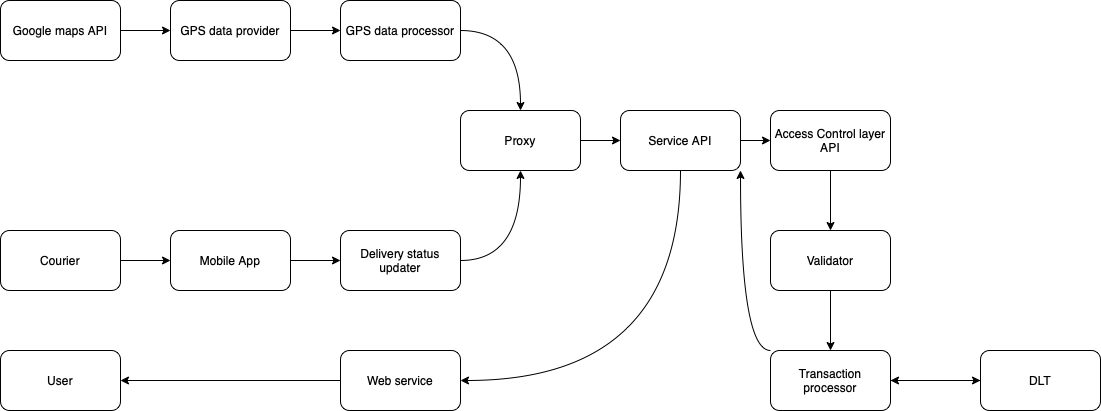

The diagram above was exported from draw.io. Its source (the exported page's mxGraphModel, read from the mxfile embedded in the PNG):
<mxGraphModel dx="1260" dy="531" grid="1" gridSize="10" guides="1" tooltips="1" connect="1" arrows="1" fold="1" page="1" pageScale="1" pageWidth="827" pageHeight="1169" math="0" shadow="0">
  <root>
    <mxCell id="0" />
    <mxCell id="1" parent="0" />
    <mxCell id="iPo-hhZVtCa0yUZ-Rida-1" style="edgeStyle=orthogonalEdgeStyle;rounded=0;orthogonalLoop=1;jettySize=auto;html=1;entryX=0;entryY=0.5;entryDx=0;entryDy=0;" edge="1" parent="1" source="iPo-hhZVtCa0yUZ-Rida-2" target="iPo-hhZVtCa0yUZ-Rida-7">
      <mxGeometry relative="1" as="geometry" />
    </mxCell>
    <mxCell id="iPo-hhZVtCa0yUZ-Rida-2" value="Proxy" style="rounded=1;whiteSpace=wrap;html=1;" vertex="1" parent="1">
      <mxGeometry x="640" y="350" width="120" height="60" as="geometry" />
    </mxCell>
    <mxCell id="iPo-hhZVtCa0yUZ-Rida-3" value="Mobile App" style="rounded=1;whiteSpace=wrap;html=1;" vertex="1" parent="1">
      <mxGeometry x="350" y="470" width="120" height="60" as="geometry" />
    </mxCell>
    <mxCell id="iPo-hhZVtCa0yUZ-Rida-4" style="edgeStyle=orthogonalEdgeStyle;rounded=0;orthogonalLoop=1;jettySize=auto;html=1;exitX=1;exitY=0.5;exitDx=0;exitDy=0;entryX=0;entryY=0.5;entryDx=0;entryDy=0;" edge="1" parent="1" source="iPo-hhZVtCa0yUZ-Rida-5" target="iPo-hhZVtCa0yUZ-Rida-16">
      <mxGeometry relative="1" as="geometry" />
    </mxCell>
    <mxCell id="iPo-hhZVtCa0yUZ-Rida-5" value="GPS data provider" style="rounded=1;whiteSpace=wrap;html=1;" vertex="1" parent="1">
      <mxGeometry x="350" y="240" width="120" height="60" as="geometry" />
    </mxCell>
    <mxCell id="iPo-hhZVtCa0yUZ-Rida-6" style="edgeStyle=orthogonalEdgeStyle;rounded=0;orthogonalLoop=1;jettySize=auto;html=1;" edge="1" parent="1" source="iPo-hhZVtCa0yUZ-Rida-7" target="iPo-hhZVtCa0yUZ-Rida-9">
      <mxGeometry relative="1" as="geometry" />
    </mxCell>
    <mxCell id="iPo-hhZVtCa0yUZ-Rida-7" value="Service API" style="rounded=1;whiteSpace=wrap;html=1;" vertex="1" parent="1">
      <mxGeometry x="800" y="350" width="120" height="60" as="geometry" />
    </mxCell>
    <mxCell id="iPo-hhZVtCa0yUZ-Rida-8" style="edgeStyle=orthogonalEdgeStyle;rounded=0;orthogonalLoop=1;jettySize=auto;html=1;" edge="1" parent="1" source="iPo-hhZVtCa0yUZ-Rida-9" target="iPo-hhZVtCa0yUZ-Rida-11">
      <mxGeometry relative="1" as="geometry" />
    </mxCell>
    <mxCell id="iPo-hhZVtCa0yUZ-Rida-9" value="Access Control layer API" style="rounded=1;whiteSpace=wrap;html=1;" vertex="1" parent="1">
      <mxGeometry x="950" y="350" width="120" height="60" as="geometry" />
    </mxCell>
    <mxCell id="iPo-hhZVtCa0yUZ-Rida-10" style="edgeStyle=orthogonalEdgeStyle;rounded=0;orthogonalLoop=1;jettySize=auto;html=1;" edge="1" parent="1" source="iPo-hhZVtCa0yUZ-Rida-11" target="iPo-hhZVtCa0yUZ-Rida-14">
      <mxGeometry relative="1" as="geometry" />
    </mxCell>
    <mxCell id="iPo-hhZVtCa0yUZ-Rida-11" value="Validator" style="rounded=1;whiteSpace=wrap;html=1;" vertex="1" parent="1">
      <mxGeometry x="950" y="470" width="120" height="60" as="geometry" />
    </mxCell>
    <mxCell id="iPo-hhZVtCa0yUZ-Rida-12" style="rounded=0;orthogonalLoop=1;jettySize=auto;html=1;exitX=0;exitY=0;exitDx=0;exitDy=0;entryX=1;entryY=1;entryDx=0;entryDy=0;edgeStyle=orthogonalEdgeStyle;curved=1;" edge="1" parent="1" source="iPo-hhZVtCa0yUZ-Rida-14" target="iPo-hhZVtCa0yUZ-Rida-7">
      <mxGeometry relative="1" as="geometry">
        <Array as="points">
          <mxPoint x="920" y="590" />
        </Array>
      </mxGeometry>
    </mxCell>
    <mxCell id="iPo-hhZVtCa0yUZ-Rida-13" style="edgeStyle=orthogonalEdgeStyle;rounded=0;orthogonalLoop=1;jettySize=auto;html=1;" edge="1" parent="1" source="iPo-hhZVtCa0yUZ-Rida-14">
      <mxGeometry relative="1" as="geometry">
        <mxPoint x="1160" y="620" as="targetPoint" />
      </mxGeometry>
    </mxCell>
    <mxCell id="iPo-hhZVtCa0yUZ-Rida-14" value="Transaction processor" style="rounded=1;whiteSpace=wrap;html=1;" vertex="1" parent="1">
      <mxGeometry x="950" y="590" width="120" height="60" as="geometry" />
    </mxCell>
    <mxCell id="iPo-hhZVtCa0yUZ-Rida-15" style="edgeStyle=orthogonalEdgeStyle;rounded=0;orthogonalLoop=1;jettySize=auto;html=1;exitX=1;exitY=0.5;exitDx=0;exitDy=0;curved=1;" edge="1" parent="1" source="iPo-hhZVtCa0yUZ-Rida-16" target="iPo-hhZVtCa0yUZ-Rida-2">
      <mxGeometry relative="1" as="geometry" />
    </mxCell>
    <mxCell id="iPo-hhZVtCa0yUZ-Rida-16" value="GPS data processor" style="rounded=1;whiteSpace=wrap;html=1;" vertex="1" parent="1">
      <mxGeometry x="520" y="240" width="120" height="60" as="geometry" />
    </mxCell>
    <mxCell id="iPo-hhZVtCa0yUZ-Rida-17" style="edgeStyle=orthogonalEdgeStyle;rounded=0;orthogonalLoop=1;jettySize=auto;html=1;entryX=0;entryY=0.5;entryDx=0;entryDy=0;" edge="1" parent="1" source="iPo-hhZVtCa0yUZ-Rida-18" target="iPo-hhZVtCa0yUZ-Rida-3">
      <mxGeometry relative="1" as="geometry" />
    </mxCell>
    <mxCell id="iPo-hhZVtCa0yUZ-Rida-18" value="Courier" style="rounded=1;whiteSpace=wrap;html=1;" vertex="1" parent="1">
      <mxGeometry x="180" y="470" width="120" height="60" as="geometry" />
    </mxCell>
    <mxCell id="iPo-hhZVtCa0yUZ-Rida-19" value="User" style="rounded=1;whiteSpace=wrap;html=1;" vertex="1" parent="1">
      <mxGeometry x="180" y="590" width="120" height="60" as="geometry" />
    </mxCell>
    <mxCell id="iPo-hhZVtCa0yUZ-Rida-20" value="" style="edgeStyle=orthogonalEdgeStyle;rounded=0;orthogonalLoop=1;jettySize=auto;html=1;" edge="1" parent="1" source="iPo-hhZVtCa0yUZ-Rida-3" target="iPo-hhZVtCa0yUZ-Rida-22">
      <mxGeometry relative="1" as="geometry">
        <mxPoint x="620" y="510" as="targetPoint" />
        <mxPoint x="470" y="510" as="sourcePoint" />
      </mxGeometry>
    </mxCell>
    <mxCell id="iPo-hhZVtCa0yUZ-Rida-21" style="edgeStyle=orthogonalEdgeStyle;rounded=0;orthogonalLoop=1;jettySize=auto;html=1;entryX=0.5;entryY=1;entryDx=0;entryDy=0;exitX=1;exitY=0.5;exitDx=0;exitDy=0;curved=1;" edge="1" parent="1" source="iPo-hhZVtCa0yUZ-Rida-22" target="iPo-hhZVtCa0yUZ-Rida-2">
      <mxGeometry relative="1" as="geometry" />
    </mxCell>
    <mxCell id="iPo-hhZVtCa0yUZ-Rida-22" value="Delivery status updater" style="rounded=1;whiteSpace=wrap;html=1;" vertex="1" parent="1">
      <mxGeometry x="520" y="470" width="120" height="60" as="geometry" />
    </mxCell>
    <mxCell id="iPo-hhZVtCa0yUZ-Rida-23" style="edgeStyle=orthogonalEdgeStyle;rounded=0;orthogonalLoop=1;jettySize=auto;html=1;entryX=1;entryY=0.5;entryDx=0;entryDy=0;" edge="1" parent="1" source="iPo-hhZVtCa0yUZ-Rida-24" target="iPo-hhZVtCa0yUZ-Rida-19">
      <mxGeometry relative="1" as="geometry" />
    </mxCell>
    <mxCell id="iPo-hhZVtCa0yUZ-Rida-24" value="Web service" style="rounded=1;whiteSpace=wrap;html=1;" vertex="1" parent="1">
      <mxGeometry x="520" y="590" width="120" height="60" as="geometry" />
    </mxCell>
    <mxCell id="iPo-hhZVtCa0yUZ-Rida-25" value="" style="endArrow=classic;html=1;rounded=0;entryX=1;entryY=0.5;entryDx=0;entryDy=0;exitX=0.5;exitY=1;exitDx=0;exitDy=0;edgeStyle=orthogonalEdgeStyle;curved=1;" edge="1" parent="1" source="iPo-hhZVtCa0yUZ-Rida-7" target="iPo-hhZVtCa0yUZ-Rida-24">
      <mxGeometry width="50" height="50" relative="1" as="geometry">
        <mxPoint x="740" y="660" as="sourcePoint" />
        <mxPoint x="790" y="610" as="targetPoint" />
      </mxGeometry>
    </mxCell>
    <mxCell id="iPo-hhZVtCa0yUZ-Rida-26" style="edgeStyle=orthogonalEdgeStyle;rounded=0;orthogonalLoop=1;jettySize=auto;html=1;entryX=1;entryY=0.5;entryDx=0;entryDy=0;" edge="1" parent="1" source="iPo-hhZVtCa0yUZ-Rida-27" target="iPo-hhZVtCa0yUZ-Rida-14">
      <mxGeometry relative="1" as="geometry" />
    </mxCell>
    <mxCell id="iPo-hhZVtCa0yUZ-Rida-27" value="DLT" style="rounded=1;whiteSpace=wrap;html=1;" vertex="1" parent="1">
      <mxGeometry x="1160" y="590" width="120" height="60" as="geometry" />
    </mxCell>
    <mxCell id="iPo-hhZVtCa0yUZ-Rida-28" style="edgeStyle=orthogonalEdgeStyle;rounded=0;orthogonalLoop=1;jettySize=auto;html=1;entryX=0;entryY=0.5;entryDx=0;entryDy=0;" edge="1" parent="1" source="iPo-hhZVtCa0yUZ-Rida-29" target="iPo-hhZVtCa0yUZ-Rida-5">
      <mxGeometry relative="1" as="geometry" />
    </mxCell>
    <mxCell id="iPo-hhZVtCa0yUZ-Rida-29" value="Google maps API" style="rounded=1;whiteSpace=wrap;html=1;" vertex="1" parent="1">
      <mxGeometry x="180" y="240" width="120" height="60" as="geometry" />
    </mxCell>
  </root>
</mxGraphModel>